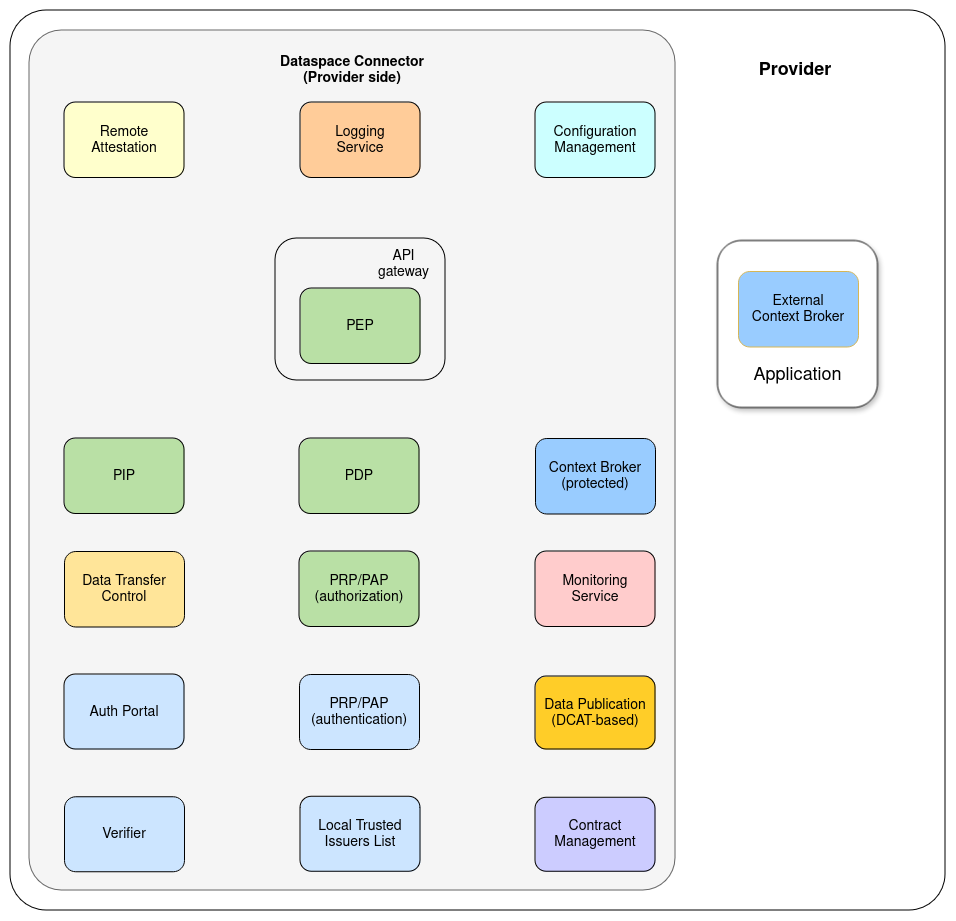

The diagram above was exported from draw.io. Its source (the exported page's mxGraphModel, read from the mxfile embedded in the PNG):
<mxGraphModel dx="2868" dy="2409" grid="1" gridSize="10" guides="1" tooltips="1" connect="1" arrows="1" fold="1" page="1" pageScale="1" pageWidth="1169" pageHeight="827" math="0" shadow="0">
  <root>
    <mxCell id="0" />
    <mxCell id="1" parent="0" />
    <mxCell id="2" value="" style="rounded=1;whiteSpace=wrap;html=1;arcSize=4;" vertex="1" parent="1">
      <mxGeometry x="785" y="-200" width="935" height="900" as="geometry" />
    </mxCell>
    <mxCell id="3" value="" style="rounded=1;whiteSpace=wrap;html=1;fillColor=#f5f5f5;strokeColor=#666666;fontColor=#333333;arcSize=5;" vertex="1" parent="1">
      <mxGeometry x="804" y="-180" width="646" height="860" as="geometry" />
    </mxCell>
    <mxCell id="4" value="Dataspace Connector (Provider side)" style="text;html=1;strokeColor=none;fillColor=none;align=center;verticalAlign=middle;whiteSpace=wrap;rounded=0;fontSize=14;fontStyle=1" vertex="1" parent="1">
      <mxGeometry x="1037.25" y="-150" width="179.5" height="20" as="geometry" />
    </mxCell>
    <mxCell id="5" value="Contract Management" style="rounded=1;whiteSpace=wrap;html=1;fontSize=14;gradientColor=none;fillColor=#CCCCFF;strokeColor=#000000;verticalAlign=middle;" vertex="1" parent="1">
      <mxGeometry x="1310" y="587.25" width="120" height="74" as="geometry" />
    </mxCell>
    <mxCell id="6" style="edgeStyle=orthogonalEdgeStyle;rounded=0;orthogonalLoop=1;jettySize=auto;html=1;exitX=0.5;exitY=1;exitDx=0;exitDy=0;" edge="1" source="25" target="25" parent="1">
      <mxGeometry relative="1" as="geometry" />
    </mxCell>
    <mxCell id="7" value="PRP/PAP (authorization)" style="rounded=1;whiteSpace=wrap;html=1;fontSize=14;gradientColor=none;fillColor=#B9E0A5;strokeColor=#000000;verticalAlign=middle;" vertex="1" parent="1">
      <mxGeometry x="1074" y="341" width="120" height="75.5" as="geometry" />
    </mxCell>
    <mxCell id="8" value="" style="endArrow=classic;html=1;rounded=0;strokeColor=default;strokeWidth=3;entryX=1;entryY=0.25;entryDx=0;entryDy=0;exitX=1;exitY=0.25;exitDx=0;exitDy=0;" edge="1" parent="1">
      <mxGeometry width="50" height="50" relative="1" as="geometry">
        <mxPoint x="1036.5" y="574" as="sourcePoint" />
        <mxPoint x="1036.5" y="574" as="targetPoint" />
      </mxGeometry>
    </mxCell>
    <mxCell id="9" value="&lt;font style=&quot;font-size: 18px;&quot;&gt;Provider&lt;/font&gt;" style="text;html=1;strokeColor=none;fillColor=none;align=center;verticalAlign=middle;whiteSpace=wrap;rounded=0;fontSize=14;fontStyle=1" vertex="1" parent="1">
      <mxGeometry x="1480" y="-150" width="179.5" height="20" as="geometry" />
    </mxCell>
    <mxCell id="10" value="Data Publication (DCAT-based)" style="rounded=1;whiteSpace=wrap;html=1;fontSize=14;gradientColor=none;fillColor=#FFCD28;strokeColor=#000000;verticalAlign=middle;" vertex="1" parent="1">
      <mxGeometry x="1310" y="466" width="120" height="73" as="geometry" />
    </mxCell>
    <mxCell id="11" value="Local Trusted Issuers List" style="rounded=1;whiteSpace=wrap;html=1;fontSize=14;gradientColor=none;fillColor=#CCE5FF;strokeColor=#000000;labelPosition=center;verticalLabelPosition=middle;align=center;verticalAlign=middle;" vertex="1" parent="1">
      <mxGeometry x="1075" y="586.25" width="120" height="75" as="geometry" />
    </mxCell>
    <mxCell id="12" value="Auth Portal" style="rounded=1;whiteSpace=wrap;html=1;fontSize=14;gradientColor=none;fillColor=#CCE5FF;strokeColor=#000000;labelPosition=center;verticalLabelPosition=middle;align=center;verticalAlign=middle;" vertex="1" parent="1">
      <mxGeometry x="839" y="464" width="120" height="75" as="geometry" />
    </mxCell>
    <mxCell id="13" value="PDP" style="rounded=1;whiteSpace=wrap;html=1;fontSize=14;gradientColor=none;fillColor=#B9E0A5;strokeColor=#000000;verticalAlign=middle;" vertex="1" parent="1">
      <mxGeometry x="1074" y="228" width="120" height="75.5" as="geometry" />
    </mxCell>
    <mxCell id="14" value="PIP" style="rounded=1;whiteSpace=wrap;html=1;fontSize=14;gradientColor=none;fillColor=#B9E0A5;strokeColor=#000000;verticalAlign=middle;" vertex="1" parent="1">
      <mxGeometry x="839" y="228" width="120" height="75.5" as="geometry" />
    </mxCell>
    <mxCell id="15" value="Remote Attestation" style="rounded=1;whiteSpace=wrap;html=1;fontSize=14;gradientColor=none;fillColor=#FFFFCC;strokeColor=#000000;verticalAlign=middle;" vertex="1" parent="1">
      <mxGeometry x="839" y="-108" width="120" height="75.5" as="geometry" />
    </mxCell>
    <mxCell id="16" value="Configuration Management" style="rounded=1;whiteSpace=wrap;html=1;fontSize=14;gradientColor=none;fillColor=#CCFFFF;strokeColor=#000000;verticalAlign=middle;" vertex="1" parent="1">
      <mxGeometry x="1310" y="-108" width="120" height="75.5" as="geometry" />
    </mxCell>
    <mxCell id="17" value="Logging&lt;br&gt;Service" style="rounded=1;whiteSpace=wrap;html=1;fontSize=14;gradientColor=none;fillColor=#FFCC99;strokeColor=#000000;verticalAlign=middle;" vertex="1" parent="1">
      <mxGeometry x="1075" y="-108" width="120" height="75.5" as="geometry" />
    </mxCell>
    <mxCell id="18" value="Monitoring &lt;br&gt;Service" style="rounded=1;whiteSpace=wrap;html=1;fontSize=14;gradientColor=none;fillColor=#FFCCCC;strokeColor=#000000;verticalAlign=middle;" vertex="1" parent="1">
      <mxGeometry x="1310" y="341" width="120" height="75.5" as="geometry" />
    </mxCell>
    <mxCell id="19" value="" style="rounded=1;whiteSpace=wrap;html=1;fillColor=none;" vertex="1" parent="1">
      <mxGeometry x="1050" y="28" width="170" height="142" as="geometry" />
    </mxCell>
    <mxCell id="20" value="PEP" style="rounded=1;whiteSpace=wrap;html=1;fontSize=14;gradientColor=none;fillColor=#B9E0A5;strokeColor=#000000;verticalAlign=middle;" vertex="1" parent="1">
      <mxGeometry x="1075" y="78" width="120" height="75.5" as="geometry" />
    </mxCell>
    <mxCell id="21" value="&lt;font style=&quot;font-weight: normal; font-size: 14px;&quot;&gt;API gateway&lt;/font&gt;" style="text;html=1;strokeColor=none;fillColor=none;align=center;verticalAlign=middle;whiteSpace=wrap;rounded=0;fontSize=14;fontStyle=1" vertex="1" parent="1">
      <mxGeometry x="1139.75" y="44" width="77" height="20" as="geometry" />
    </mxCell>
    <mxCell id="22" value="" style="rounded=1;whiteSpace=wrap;html=1;shadow=1;" vertex="1" parent="1">
      <mxGeometry x="1492" y="30" width="160" height="167" as="geometry" />
    </mxCell>
    <mxCell id="23" value="External &lt;br&gt;Context Broker" style="rounded=1;whiteSpace=wrap;html=1;fontSize=14;gradientColor=none;fillColor=#99CCFF;strokeColor=#d6b656;verticalAlign=middle;" vertex="1" parent="1">
      <mxGeometry x="1513" y="61" width="120" height="75.5" as="geometry" />
    </mxCell>
    <mxCell id="24" value="&lt;font style=&quot;font-size: 18px; font-weight: normal;&quot;&gt;Application&lt;/font&gt;" style="text;html=1;strokeColor=none;fillColor=none;align=center;verticalAlign=middle;whiteSpace=wrap;rounded=0;fontSize=14;fontStyle=1" vertex="1" parent="1">
      <mxGeometry x="1510.5" y="155" width="123" height="20" as="geometry" />
    </mxCell>
    <mxCell id="25" value="Verifier" style="rounded=1;whiteSpace=wrap;html=1;fontSize=14;gradientColor=none;fillColor=#CCE5FF;strokeColor=#000000;labelPosition=center;verticalLabelPosition=middle;align=center;verticalAlign=middle;" vertex="1" parent="1">
      <mxGeometry x="839" y="586.25" width="120" height="75" as="geometry" />
    </mxCell>
    <mxCell id="26" value="PRP/PAP (authentication)" style="rounded=1;whiteSpace=wrap;html=1;fontSize=14;gradientColor=none;fillColor=#CCE5FF;strokeColor=#000000;labelPosition=center;verticalLabelPosition=middle;align=center;verticalAlign=middle;" vertex="1" parent="1">
      <mxGeometry x="1074" y="464" width="120" height="75" as="geometry" />
    </mxCell>
    <mxCell id="27" value="Data Transfer Control" style="rounded=1;whiteSpace=wrap;html=1;fontSize=14;gradientColor=none;fillColor=#FFE599;strokeColor=#000000;verticalAlign=middle;" vertex="1" parent="1">
      <mxGeometry x="839" y="341" width="120" height="75.5" as="geometry" />
    </mxCell>
    <mxCell id="28" value="Context Broker (protected)" style="rounded=1;whiteSpace=wrap;html=1;fontSize=14;gradientColor=none;fillColor=#99CCFF;strokeColor=#000000;verticalAlign=middle;" vertex="1" parent="1">
      <mxGeometry x="1310" y="228" width="120" height="75.5" as="geometry" />
    </mxCell>
  </root>
</mxGraphModel>